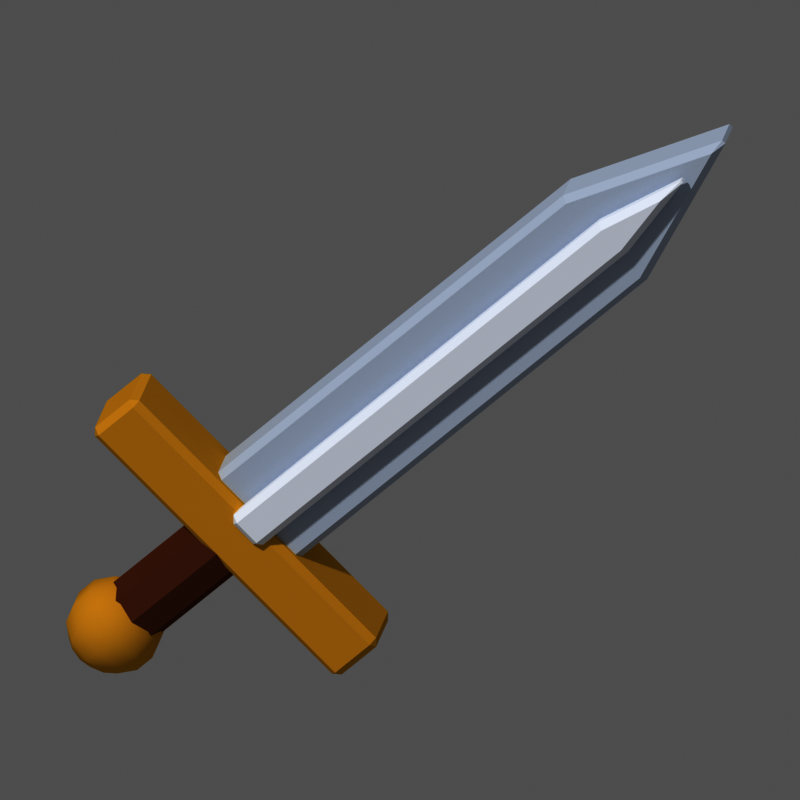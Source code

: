 # Source: item_epee.blend  (saved by Blender 5.3.31; exported with 4.5.12 LTS)
import bpy
from mathutils import Matrix  # noqa: F401  (used for matrix-valued properties, if any)

bpy.ops.wm.read_factory_settings(use_empty=True)
scene = bpy.context.scene
scene.name = 'Scene'

# ---- materials (node trees are filled in below, after node groups)
mat_m_c9d2e0 = bpy.data.materials.new('m_c9d2e0')
mat_m_c9d2e0.diffuse_color = (0.5841, 0.6445, 0.7454, 1.0)
mat_m_eef2fa = bpy.data.materials.new('m_eef2fa')
mat_m_eef2fa.diffuse_color = (0.855, 0.8879, 0.956, 1.0)
mat_m_e0b040 = bpy.data.materials.new('m_e0b040')
mat_m_e0b040.diffuse_color = (0.7454, 0.4342, 0.05127, 1.0)
mat_m_7a4a30 = bpy.data.materials.new('m_7a4a30')
mat_m_7a4a30.diffuse_color = (0.1946, 0.06848, 0.02956, 1.0)

# ---- material node trees
mat_m_c9d2e0.use_nodes = True; mat_m_c9d2e0.node_tree.nodes.clear()
_N = mat_m_c9d2e0.node_tree.nodes; _L = mat_m_c9d2e0.node_tree.links
n0 = _N.new('ShaderNodeOutputMaterial'); n0.name = 'Material Output'; n0.location = (0, 0)
n1 = _N.new('ShaderNodeBsdfPrincipled'); n1.name = 'Principled BSDF'; n1.location = (0, 0)
n1.inputs[0].default_value = (0.5841, 0.6445, 0.7454, 1.0)
n1.inputs[2].default_value = 1.0
n1.inputs[10].default_value = 0.005
n1.inputs[13].default_value = 0.0
_L.new(n1.outputs[0], n0.inputs[0])
n0.is_active_output = True
mat_m_eef2fa.use_nodes = True; mat_m_eef2fa.node_tree.nodes.clear()
_N = mat_m_eef2fa.node_tree.nodes; _L = mat_m_eef2fa.node_tree.links
n0 = _N.new('ShaderNodeOutputMaterial'); n0.name = 'Material Output'; n0.location = (0, 0)
n1 = _N.new('ShaderNodeBsdfPrincipled'); n1.name = 'Principled BSDF'; n1.location = (0, 0)
n1.inputs[0].default_value = (0.855, 0.8879, 0.956, 1.0)
n1.inputs[2].default_value = 1.0
n1.inputs[10].default_value = 0.005
n1.inputs[13].default_value = 0.0
_L.new(n1.outputs[0], n0.inputs[0])
n0.is_active_output = True
mat_m_e0b040.use_nodes = True; mat_m_e0b040.node_tree.nodes.clear()
_N = mat_m_e0b040.node_tree.nodes; _L = mat_m_e0b040.node_tree.links
n0 = _N.new('ShaderNodeOutputMaterial'); n0.name = 'Material Output'; n0.location = (0, 0)
n1 = _N.new('ShaderNodeBsdfPrincipled'); n1.name = 'Principled BSDF'; n1.location = (0, 0)
n1.inputs[0].default_value = (0.7454, 0.4342, 0.05127, 1.0)
n1.inputs[2].default_value = 1.0
n1.inputs[10].default_value = 0.005
n1.inputs[13].default_value = 0.0
_L.new(n1.outputs[0], n0.inputs[0])
n0.is_active_output = True
mat_m_7a4a30.use_nodes = True; mat_m_7a4a30.node_tree.nodes.clear()
_N = mat_m_7a4a30.node_tree.nodes; _L = mat_m_7a4a30.node_tree.links
n0 = _N.new('ShaderNodeOutputMaterial'); n0.name = 'Material Output'; n0.location = (0, 0)
n1 = _N.new('ShaderNodeBsdfPrincipled'); n1.name = 'Principled BSDF'; n1.location = (0, 0)
n1.inputs[0].default_value = (0.1946, 0.06848, 0.02956, 1.0)
n1.inputs[2].default_value = 1.0
n1.inputs[10].default_value = 0.005
n1.inputs[13].default_value = 0.0
_L.new(n1.outputs[0], n0.inputs[0])
n0.is_active_output = True

# ---- world
world_px_world = bpy.data.worlds.new('px_world'); scene.world = world_px_world
world_px_world.use_nodes = True; world_px_world.node_tree.nodes.clear()
_N = world_px_world.node_tree.nodes; _L = world_px_world.node_tree.links
n0 = _N.new('ShaderNodeBackground'); n0.name = 'Background'; n0.location = (-200, 100)
n0.inputs[0].default_value = (1.0, 1.0, 1.0, 1.0)
n0.inputs[1].default_value = 0.3
n1 = _N.new('ShaderNodeOutputWorld'); n1.name = 'World Output'; n1.location = (200, 100)
_L.new(n0.outputs[0], n1.inputs[0])
n1.is_active_output = True

# ---- cameras
cam_camera = bpy.data.cameras.new('Camera')
cam_camera.type = 'ORTHO'
cam_camera.clip_end = 200.0
cam_camera.ortho_scale = 2.244

# ---- lights
light_sun_001 = bpy.data.lights.new('Sun.001', 'SUN')
light_sun_001.angle = 0.05236
light_sun_001.energy = 2.3

# ---- meshes
me_poly = bpy.data.meshes.new('poly')
me_poly.from_pydata([(-0.17, -0.07, 0.0), (0.17, -0.07, 0.0), (0.17, -0.07, 1.5), (0.0, -0.07, 2.0), (-0.17, -0.07, 1.5), (-0.17, 0.07, 0.0), (0.17, 0.07, 0.0), (0.17, 0.07, 1.5), (0.0, 0.07, 2.0), (-0.17, 0.07, 1.5)], [], [(4, 0, 1, 2, 3), (5, 9, 8, 7, 6), (0, 5, 6, 1), (1, 6, 7, 2), (2, 7, 8, 3), (3, 8, 9, 4), (4, 9, 5, 0)])
me_poly.materials.append(mat_m_c9d2e0)
me_poly.update()
me_poly_001 = bpy.data.meshes.new('poly.001')
me_poly_001.from_pydata([(-0.06, -0.03, 0.0), (0.06, -0.03, 0.0), (0.06, -0.03, 1.5), (0.0, -0.03, 1.8), (-0.06, -0.03, 1.5), (-0.06, 0.03, 0.0), (0.06, 0.03, 0.0), (0.06, 0.03, 1.5), (0.0, 0.03, 1.8), (-0.06, 0.03, 1.5)], [], [(4, 0, 1, 2, 3), (5, 9, 8, 7, 6), (0, 5, 6, 1), (1, 6, 7, 2), (2, 7, 8, 3), (3, 8, 9, 4), (4, 9, 5, 0)])
me_poly_001.materials.append(mat_m_eef2fa)
me_poly_001.update()
me_box = bpy.data.meshes.new('box')
me_box.from_pydata([(-0.5, -0.1, 0.0), (-0.5, -0.1, 0.18), (-0.5, 0.1, 0.0), (-0.5, 0.1, 0.18), (0.5, -0.1, 0.0), (0.5, -0.1, 0.18), (0.5, 0.1, 0.0), (0.5, 0.1, 0.18)], [], [(0, 1, 3, 2), (2, 3, 7, 6), (6, 7, 5, 4), (4, 5, 1, 0), (2, 6, 4, 0), (7, 3, 1, 5)])
me_box.materials.append(mat_m_e0b040)
me_box.update()
me_cyl = bpy.data.meshes.new('cyl')
me_cyl.from_pydata([(0.0, 0.1, 5.96e-09), (0.0, 0.1, 0.45), (0.07071, 0.07071, 5.96e-09), (0.07071, 0.07071, 0.45), (0.1, 0.0, 5.96e-09), (0.1, 0.0, 0.45), (0.07071, -0.07071, 5.96e-09), (0.07071, -0.07071, 0.45), (0.0, -0.1, 5.96e-09), (0.0, -0.1, 0.45), (-0.07071, -0.07071, 5.96e-09), (-0.07071, -0.07071, 0.45), (-0.1, 0.0, 5.96e-09), (-0.1, 0.0, 0.45), (-0.07071, 0.07071, 5.96e-09), (-0.07071, 0.07071, 0.45)], [], [(0, 1, 3, 2), (2, 3, 5, 4), (4, 5, 7, 6), (6, 7, 9, 8), (8, 9, 11, 10), (10, 11, 13, 12), (3, 1, 15, 13, 11, 9, 7, 5), (12, 13, 15, 14), (14, 15, 1, 0), (0, 2, 4, 6, 8, 10, 12, 14)])
me_cyl.materials.append(mat_m_7a4a30)
me_cyl.update()
me_sph = bpy.data.meshes.new('sph')
me_sph.from_pydata([(0.0, 0.0, 0.14), (0.0, 0.06074, 0.1261), (0.0, 0.06074, -0.1261), (0.0, 0.0, -0.14), (0.0357, 0.04914, 0.1261), (0.06434, 0.08855, 0.08729), (0.08023, 0.1104, 0.03115), (0.08023, 0.1104, -0.03115), (0.06434, 0.08855, -0.08729), (0.0357, 0.04914, -0.1261), (0.05777, 0.01877, 0.1261), (0.1041, 0.03382, 0.08729), (0.1298, 0.04218, 0.03115), (0.1298, 0.04218, -0.03115), (0.1041, 0.03382, -0.08729), (0.05777, 0.01877, -0.1261), (0.05777, -0.01877, 0.1261), (0.1041, -0.03382, 0.08729), (0.1298, -0.04218, 0.03115), (0.1298, -0.04218, -0.03115), (0.1041, -0.03382, -0.08729), (0.05777, -0.01877, -0.1261), (0.0357, -0.04914, 0.1261), (0.06434, -0.08855, 0.08729), (0.08023, -0.1104, 0.03115), (0.08023, -0.1104, -0.03115), (0.06434, -0.08855, -0.08729), (0.0357, -0.04914, -0.1261), (-1.863e-09, -0.06074, 0.1261), (7.451e-09, -0.1095, 0.08729), (7.451e-09, -0.1365, 0.03115), (7.451e-09, -0.1365, -0.03115), (7.451e-09, -0.1095, -0.08729), (-1.863e-09, -0.06074, -0.1261), (-0.0357, -0.04914, 0.1261), (-0.06434, -0.08855, 0.08729), (-0.08023, -0.1104, 0.03115), (-0.08023, -0.1104, -0.03115), (-0.06434, -0.08855, -0.08729), (-0.0357, -0.04914, -0.1261), (-0.05777, -0.01877, 0.1261), (-0.1041, -0.03382, 0.08729), (-0.1298, -0.04218, 0.03115), (-0.1298, -0.04218, -0.03115), (-0.1041, -0.03382, -0.08729), (-0.05777, -0.01877, -0.1261), (-0.05777, 0.01877, 0.1261), (-0.1041, 0.03382, 0.08729), (-0.1298, 0.04218, 0.03115), (-0.1298, 0.04218, -0.03115), (-0.1041, 0.03382, -0.08729), (-0.05777, 0.01877, -0.1261), (-0.0357, 0.04914, 0.1261), (-0.06434, 0.08855, 0.08729), (-0.08023, 0.1104, 0.03115), (-0.08023, 0.1104, -0.03115), (-0.06434, 0.08855, -0.08729), (-0.0357, 0.04914, -0.1261), (-1.863e-08, 0.1095, 0.08729), (-1.49e-08, 0.1365, 0.03115), (-1.49e-08, 0.1365, -0.03115), (-1.863e-08, 0.1095, -0.08729)], [], [(61, 60, 7, 8), (59, 58, 5, 6), (1, 0, 4), (2, 61, 8, 9), (60, 59, 6, 7), (58, 1, 4, 5), (3, 2, 9), (3, 9, 15), (8, 7, 13, 14), (6, 5, 11, 12), (4, 0, 10), (9, 8, 14, 15), (7, 6, 12, 13), (5, 4, 10, 11), (14, 13, 19, 20), (12, 11, 17, 18), (10, 0, 16), (15, 14, 20, 21), (13, 12, 18, 19), (11, 10, 16, 17), (3, 15, 21), (16, 0, 22), (21, 20, 26, 27), (19, 18, 24, 25), (17, 16, 22, 23), (3, 21, 27), (20, 19, 25, 26), (18, 17, 23, 24), (27, 26, 32, 33), (25, 24, 30, 31), (23, 22, 28, 29), (3, 27, 33), (26, 25, 31, 32), (24, 23, 29, 30), (22, 0, 28), (31, 30, 36, 37), (29, 28, 34, 35), (3, 33, 39), (32, 31, 37, 38), (30, 29, 35, 36), (28, 0, 34), (33, 32, 38, 39), (3, 39, 45), (38, 37, 43, 44), (36, 35, 41, 42), (34, 0, 40), (39, 38, 44, 45), (37, 36, 42, 43), (35, 34, 40, 41), (3, 45, 51), (44, 43, 49, 50), (42, 41, 47, 48), (40, 0, 46), (45, 44, 50, 51), (43, 42, 48, 49), (41, 40, 46, 47), (48, 47, 53, 54), (46, 0, 52), (51, 50, 56, 57), (49, 48, 54, 55), (47, 46, 52, 53), (3, 51, 57), (50, 49, 55, 56), (57, 56, 61, 2), (55, 54, 59, 60), (53, 52, 1, 58), (3, 57, 2), (56, 55, 60, 61), (54, 53, 58, 59), (52, 0, 1)])
me_sph.polygons.foreach_set('use_smooth', [True] * 70)
me_sph.materials.append(mat_m_e0b040)
me_sph.update()

# ---- objects
ob_item_epee = bpy.data.objects.new('item_epee', None)
ob_poly = bpy.data.objects.new('poly', me_poly)
ob_poly_001 = bpy.data.objects.new('poly.001', me_poly_001)
ob_box = bpy.data.objects.new('box', me_box)
ob_cyl = bpy.data.objects.new('cyl', me_cyl)
ob_sph = bpy.data.objects.new('sph', me_sph)
ob_camera = bpy.data.objects.new('Camera', cam_camera)
ob_sun = bpy.data.objects.new('Sun', light_sun_001)

# ---- transforms, parenting, visibility, modifiers, constraints
ob_item_epee.location = (0.0, 0.0, 0.0)
ob_item_epee.rotation_euler = (0.0, 0.7854, 0.0)
ob_poly.parent = ob_item_epee
ob_poly.location = (0.0, 0.0, 0.5)
_m = ob_poly.modifiers.new('bevel', 'BEVEL')
_m.width = 0.02
_m.width_pct = 0.02
ob_poly_001.parent = ob_item_epee
ob_poly_001.location = (0.0, -0.1, 0.55)
_m = ob_poly_001.modifiers.new('bevel', 'BEVEL')
_m.width = 0.02
_m.width_pct = 0.02
ob_box.parent = ob_item_epee
ob_box.location = (0.0, 0.0, 0.42)
_m = ob_box.modifiers.new('bevel', 'BEVEL')
_m.width = 0.02
_m.width_pct = 0.02
ob_cyl.parent = ob_item_epee
ob_cyl.location = (0.0, 0.0, 0.0)
ob_sph.parent = ob_item_epee
ob_sph.location = (0.0, 0.0, 0.0)
ob_camera.location = (11.73, -51.36, 28.73)
ob_camera.rotation_euler = (1.082, 1.507e-08, 0.2094)
ob_sun.location = (0.0, 0.0, 0.0)
ob_sun.rotation_euler = (0.7019, 4.515e-08, -0.4233)

# ---- collection membership
scene.collection.objects.link(ob_item_epee)
scene.collection.objects.link(ob_poly)
scene.collection.objects.link(ob_poly_001)
scene.collection.objects.link(ob_box)
scene.collection.objects.link(ob_cyl)
scene.collection.objects.link(ob_sph)
scene.collection.objects.link(ob_camera)
scene.collection.objects.link(ob_sun)

# ---- scene / render settings (as saved in the file)
scene.camera = ob_camera
scene.frame_start = 1; scene.frame_end = 250; scene.frame_set(1)
scene.render.engine = 'CYCLES'
scene.render.resolution_x = 144
scene.render.resolution_y = 144
scene.render.film_transparent = True
scene.render.bake_bias = 0.0
scene.render.bake_samples = 0
scene.render.compositor_device = 'GPU'
scene.cycles.use_denoising = False
scene.cycles.samples = 40
scene.cycles.seed = 1
scene.eevee.use_volume_custom_range = False
scene.eevee.fast_gi_thickness_near = 0.1
scene.eevee.fast_gi_thickness_far = 0.0
scene.eevee.ray_tracing_options.screen_trace_thickness = 0.1
scene.view_settings.view_transform = 'Raw'
bpy.context.view_layer.update()
